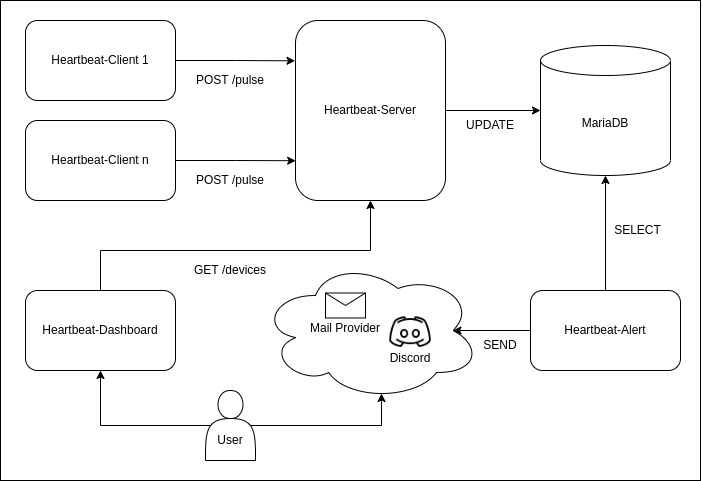

The diagram above was exported from draw.io. Its source (the exported page's mxGraphModel, read from the mxfile embedded in the PNG):
<mxGraphModel dx="1125" dy="-595" grid="1" gridSize="10" guides="1" tooltips="1" connect="1" arrows="1" fold="1" page="1" pageScale="1" pageWidth="850" pageHeight="1100" math="0" shadow="0">
  <root>
    <mxCell id="0" />
    <mxCell id="1" parent="0" />
    <mxCell id="ZYhmjzH-CFL-IKlBjdEs-1" value="" style="rounded=0;whiteSpace=wrap;html=1;" parent="1" vertex="1">
      <mxGeometry x="70" y="1200" width="700" height="480" as="geometry" />
    </mxCell>
    <mxCell id="D7fp53eeWqVr5qqpUStJ-65" style="edgeStyle=orthogonalEdgeStyle;rounded=0;orthogonalLoop=1;jettySize=auto;html=1;entryX=-0.003;entryY=0.224;entryDx=0;entryDy=0;entryPerimeter=0;" parent="1" source="D7fp53eeWqVr5qqpUStJ-66" target="D7fp53eeWqVr5qqpUStJ-76" edge="1">
      <mxGeometry relative="1" as="geometry" />
    </mxCell>
    <mxCell id="D7fp53eeWqVr5qqpUStJ-66" value="Heartbeat-Client 1" style="rounded=1;whiteSpace=wrap;html=1;" parent="1" vertex="1">
      <mxGeometry x="95" y="1220" width="150" height="80" as="geometry" />
    </mxCell>
    <mxCell id="D7fp53eeWqVr5qqpUStJ-67" value="" style="ellipse;shape=cloud;whiteSpace=wrap;html=1;" parent="1" vertex="1">
      <mxGeometry x="330" y="1460" width="220" height="140" as="geometry" />
    </mxCell>
    <mxCell id="D7fp53eeWqVr5qqpUStJ-68" value="MariaDB" style="shape=cylinder3;whiteSpace=wrap;html=1;boundedLbl=1;backgroundOutline=1;size=15;" parent="1" vertex="1">
      <mxGeometry x="610" y="1245" width="130" height="130" as="geometry" />
    </mxCell>
    <mxCell id="D7fp53eeWqVr5qqpUStJ-69" value="" style="shape=message;html=1;whiteSpace=wrap;html=1;outlineConnect=0;" parent="1" vertex="1">
      <mxGeometry x="395" y="1492.5" width="40" height="25" as="geometry" />
    </mxCell>
    <mxCell id="D7fp53eeWqVr5qqpUStJ-70" style="edgeStyle=orthogonalEdgeStyle;rounded=0;orthogonalLoop=1;jettySize=auto;html=1;entryX=0.001;entryY=0.779;entryDx=0;entryDy=0;entryPerimeter=0;" parent="1" source="D7fp53eeWqVr5qqpUStJ-71" target="D7fp53eeWqVr5qqpUStJ-76" edge="1">
      <mxGeometry relative="1" as="geometry" />
    </mxCell>
    <mxCell id="D7fp53eeWqVr5qqpUStJ-71" value="Heartbeat-Client n" style="rounded=1;whiteSpace=wrap;html=1;" parent="1" vertex="1">
      <mxGeometry x="95" y="1320" width="150" height="80" as="geometry" />
    </mxCell>
    <mxCell id="D7fp53eeWqVr5qqpUStJ-72" style="edgeStyle=orthogonalEdgeStyle;rounded=0;orthogonalLoop=1;jettySize=auto;html=1;entryX=0.5;entryY=1;entryDx=0;entryDy=0;entryPerimeter=0;" parent="1" source="D7fp53eeWqVr5qqpUStJ-74" target="D7fp53eeWqVr5qqpUStJ-68" edge="1">
      <mxGeometry relative="1" as="geometry">
        <mxPoint x="685" y="1400" as="targetPoint" />
      </mxGeometry>
    </mxCell>
    <mxCell id="D7fp53eeWqVr5qqpUStJ-73" style="edgeStyle=orthogonalEdgeStyle;rounded=0;orthogonalLoop=1;jettySize=auto;html=1;entryX=0.875;entryY=0.5;entryDx=0;entryDy=0;entryPerimeter=0;" parent="1" source="D7fp53eeWqVr5qqpUStJ-74" target="D7fp53eeWqVr5qqpUStJ-67" edge="1">
      <mxGeometry relative="1" as="geometry" />
    </mxCell>
    <mxCell id="D7fp53eeWqVr5qqpUStJ-74" value="Heartbeat-Alert" style="rounded=1;whiteSpace=wrap;html=1;" parent="1" vertex="1">
      <mxGeometry x="600" y="1490" width="150" height="80" as="geometry" />
    </mxCell>
    <mxCell id="D7fp53eeWqVr5qqpUStJ-75" style="edgeStyle=orthogonalEdgeStyle;rounded=0;orthogonalLoop=1;jettySize=auto;html=1;entryX=0;entryY=0.5;entryDx=0;entryDy=0;entryPerimeter=0;" parent="1" source="D7fp53eeWqVr5qqpUStJ-76" target="D7fp53eeWqVr5qqpUStJ-68" edge="1">
      <mxGeometry relative="1" as="geometry" />
    </mxCell>
    <mxCell id="D7fp53eeWqVr5qqpUStJ-76" value="Heartbeat-Server" style="rounded=1;whiteSpace=wrap;html=1;" parent="1" vertex="1">
      <mxGeometry x="365" y="1220" width="150" height="180" as="geometry" />
    </mxCell>
    <mxCell id="D7fp53eeWqVr5qqpUStJ-77" value="POST /pulse" style="text;html=1;strokeColor=none;fillColor=none;align=center;verticalAlign=middle;whiteSpace=wrap;rounded=0;" parent="1" vertex="1">
      <mxGeometry x="260" y="1270" width="80" height="20" as="geometry" />
    </mxCell>
    <mxCell id="D7fp53eeWqVr5qqpUStJ-78" value="GET /devices" style="text;html=1;strokeColor=none;fillColor=none;align=center;verticalAlign=middle;whiteSpace=wrap;rounded=0;" parent="1" vertex="1">
      <mxGeometry x="260" y="1460" width="80" height="20" as="geometry" />
    </mxCell>
    <mxCell id="D7fp53eeWqVr5qqpUStJ-79" value="UPDATE" style="text;html=1;strokeColor=none;fillColor=none;align=center;verticalAlign=middle;whiteSpace=wrap;rounded=0;" parent="1" vertex="1">
      <mxGeometry x="540" y="1320" width="40" height="10" as="geometry" />
    </mxCell>
    <mxCell id="D7fp53eeWqVr5qqpUStJ-80" value="SELECT" style="text;html=1;strokeColor=none;fillColor=none;align=center;verticalAlign=middle;whiteSpace=wrap;rounded=0;" parent="1" vertex="1">
      <mxGeometry x="685" y="1420" width="45" height="20" as="geometry" />
    </mxCell>
    <mxCell id="D7fp53eeWqVr5qqpUStJ-81" value="SEND" style="text;html=1;strokeColor=none;fillColor=none;align=center;verticalAlign=middle;whiteSpace=wrap;rounded=0;" parent="1" vertex="1">
      <mxGeometry x="530" y="1535" width="80" height="20" as="geometry" />
    </mxCell>
    <mxCell id="D7fp53eeWqVr5qqpUStJ-83" style="edgeStyle=orthogonalEdgeStyle;rounded=0;orthogonalLoop=1;jettySize=auto;html=1;entryX=0.5;entryY=1;entryDx=0;entryDy=0;exitX=0.5;exitY=0;exitDx=0;exitDy=0;" parent="1" source="D7fp53eeWqVr5qqpUStJ-82" target="D7fp53eeWqVr5qqpUStJ-76" edge="1">
      <mxGeometry relative="1" as="geometry">
        <mxPoint x="155" y="1480" as="sourcePoint" />
        <Array as="points">
          <mxPoint x="170" y="1450" />
          <mxPoint x="440" y="1450" />
        </Array>
      </mxGeometry>
    </mxCell>
    <mxCell id="D7fp53eeWqVr5qqpUStJ-82" value="Heartbeat-Dashboard" style="rounded=1;whiteSpace=wrap;html=1;" parent="1" vertex="1">
      <mxGeometry x="95" y="1490" width="150" height="80" as="geometry" />
    </mxCell>
    <mxCell id="D7fp53eeWqVr5qqpUStJ-84" value="POST /pulse" style="text;html=1;strokeColor=none;fillColor=none;align=center;verticalAlign=middle;whiteSpace=wrap;rounded=0;" parent="1" vertex="1">
      <mxGeometry x="260" y="1370" width="80" height="20" as="geometry" />
    </mxCell>
    <mxCell id="D7fp53eeWqVr5qqpUStJ-86" style="edgeStyle=orthogonalEdgeStyle;rounded=0;orthogonalLoop=1;jettySize=auto;html=1;entryX=0.5;entryY=1;entryDx=0;entryDy=0;exitX=0.1;exitY=0.5;exitDx=0;exitDy=0;exitPerimeter=0;" parent="1" source="D7fp53eeWqVr5qqpUStJ-85" target="D7fp53eeWqVr5qqpUStJ-82" edge="1">
      <mxGeometry relative="1" as="geometry" />
    </mxCell>
    <mxCell id="D7fp53eeWqVr5qqpUStJ-87" style="edgeStyle=orthogonalEdgeStyle;rounded=0;orthogonalLoop=1;jettySize=auto;html=1;exitX=0.9;exitY=0.5;exitDx=0;exitDy=0;exitPerimeter=0;entryX=0.55;entryY=0.95;entryDx=0;entryDy=0;entryPerimeter=0;" parent="1" source="D7fp53eeWqVr5qqpUStJ-85" target="D7fp53eeWqVr5qqpUStJ-67" edge="1">
      <mxGeometry relative="1" as="geometry">
        <Array as="points">
          <mxPoint x="451" y="1625" />
        </Array>
      </mxGeometry>
    </mxCell>
    <mxCell id="D7fp53eeWqVr5qqpUStJ-85" value="&lt;br&gt;&lt;br&gt;User" style="shape=actor;whiteSpace=wrap;html=1;" parent="1" vertex="1">
      <mxGeometry x="275" y="1590" width="50" height="70" as="geometry" />
    </mxCell>
    <mxCell id="epbJRGui4Kd7rw6z7DPj-2" value="" style="shape=image;imageAspect=0;aspect=fixed;verticalLabelPosition=bottom;verticalAlign=top;image=data:image/png,(base64 omitted: 3496 chars);" vertex="1" parent="1">
      <mxGeometry x="457.5" y="1510" width="45" height="45" as="geometry" />
    </mxCell>
    <mxCell id="epbJRGui4Kd7rw6z7DPj-3" value="Discord" style="text;html=1;strokeColor=none;fillColor=none;align=center;verticalAlign=middle;whiteSpace=wrap;rounded=0;" vertex="1" parent="1">
      <mxGeometry x="450" y="1542.5" width="60" height="30" as="geometry" />
    </mxCell>
    <mxCell id="epbJRGui4Kd7rw6z7DPj-4" value="Mail Provider" style="text;html=1;strokeColor=none;fillColor=none;align=center;verticalAlign=middle;whiteSpace=wrap;rounded=0;" vertex="1" parent="1">
      <mxGeometry x="370" y="1512.5" width="90" height="30" as="geometry" />
    </mxCell>
  </root>
</mxGraphModel>